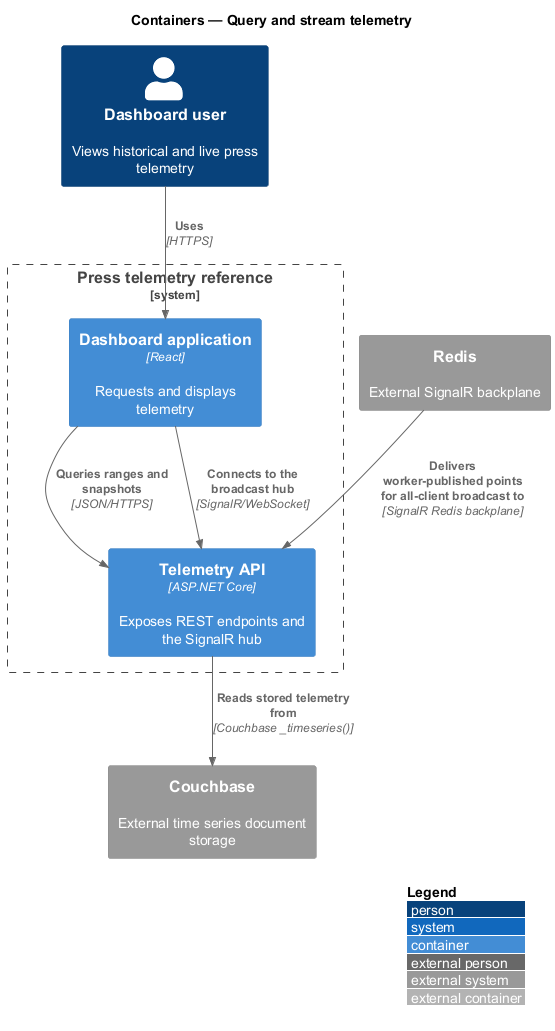

The diagram above was rendered by PlantUML. Its source (embedded in the PNG):
@startuml
!include <C4/C4_Container>
LAYOUT_WITH_LEGEND()
title Containers — Query and stream telemetry

Person(user, "Dashboard user", "Views historical and live press telemetry")
System_Ext(couchbase, "Couchbase", "External time series document storage")
System_Ext(redis, "Redis", "External SignalR backplane")
System_Boundary(solution, "Press telemetry reference") {
  Container(frontend, "Dashboard application", "React", "Requests and displays telemetry")
  Container(api, "Telemetry API", "ASP.NET Core", "Exposes REST endpoints and the SignalR hub")
}

Rel(user, frontend, "Uses", "HTTPS")
Rel(frontend, api, "Queries ranges and snapshots", "JSON/HTTPS")
Rel(frontend, api, "Connects to the broadcast hub", "SignalR/WebSocket")
Rel(api, couchbase, "Reads stored telemetry from", "Couchbase _timeseries()")
Rel(redis, api, "Delivers worker-published points for all-client broadcast to", "SignalR Redis backplane")
@enduml